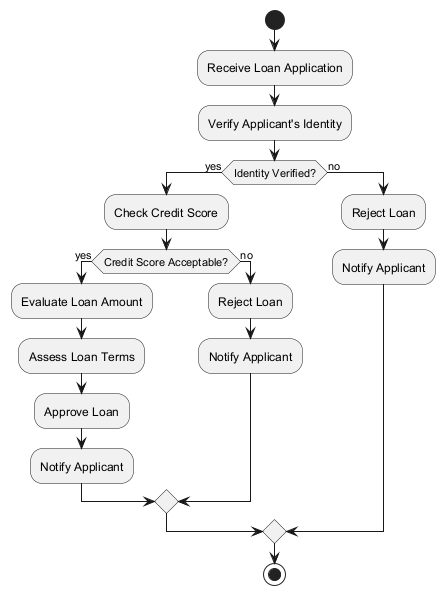

The diagram above was rendered by PlantUML. Its source (embedded in the PNG):
@startuml
start

:Receive Loan Application;
:Verify Applicant's Identity;
if (Identity Verified?) then (yes)
    :Check Credit Score;
    if (Credit Score Acceptable?) then (yes)
        :Evaluate Loan Amount;
        :Assess Loan Terms;
        :Approve Loan;
        :Notify Applicant;
    else (no)
        :Reject Loan;
        :Notify Applicant;
    endif
else (no)
    :Reject Loan;
    :Notify Applicant;
endif

stop
@enduml